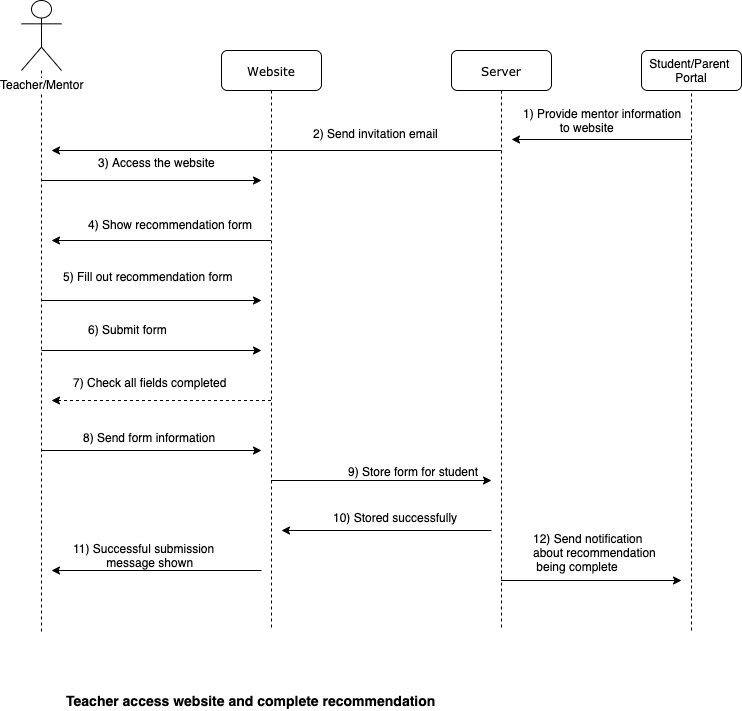

The diagram above was exported from draw.io. Its source (the exported page's mxGraphModel, read from the mxfile embedded in the PNG):
<mxGraphModel dx="932" dy="560" grid="1" gridSize="10" guides="1" tooltips="1" connect="1" arrows="1" fold="1" page="1" pageScale="1" pageWidth="1100" pageHeight="850" background="#ffffff" math="0" shadow="0">
  <root>
    <mxCell id="0" />
    <mxCell id="1" parent="0" />
    <mxCell id="7baba1c4bc27f4b0-2" value="Website" style="shape=umlLifeline;perimeter=lifelinePerimeter;whiteSpace=wrap;html=1;container=1;collapsible=0;recursiveResize=0;outlineConnect=0;rounded=1;shadow=0;comic=0;labelBackgroundColor=none;strokeColor=#000000;strokeWidth=1;fillColor=#FFFFFF;fontFamily=Verdana;fontSize=12;fontColor=#000000;align=center;" parent="1" vertex="1">
      <mxGeometry x="310" y="80" width="100" height="580" as="geometry" />
    </mxCell>
    <mxCell id="7baba1c4bc27f4b0-3" value="Server" style="shape=umlLifeline;perimeter=lifelinePerimeter;whiteSpace=wrap;html=1;container=1;collapsible=0;recursiveResize=0;outlineConnect=0;rounded=1;shadow=0;comic=0;labelBackgroundColor=none;strokeColor=#000000;strokeWidth=1;fillColor=#FFFFFF;fontFamily=Verdana;fontSize=12;fontColor=#000000;align=center;" parent="1" vertex="1">
      <mxGeometry x="540" y="80" width="100" height="580" as="geometry" />
    </mxCell>
    <mxCell id="5dqKi7QWMiBiS9B6OkgQ-7" style="edgeStyle=orthogonalEdgeStyle;rounded=0;orthogonalLoop=1;jettySize=auto;html=1;dashed=1;endArrow=none;endFill=0;" edge="1" parent="1" source="5dqKi7QWMiBiS9B6OkgQ-1">
      <mxGeometry relative="1" as="geometry">
        <mxPoint x="130" y="664" as="targetPoint" />
      </mxGeometry>
    </mxCell>
    <mxCell id="5dqKi7QWMiBiS9B6OkgQ-1" value="Teacher/Mentor&lt;br&gt;" style="shape=umlActor;verticalLabelPosition=bottom;labelBackgroundColor=#ffffff;verticalAlign=top;html=1;outlineConnect=0;" vertex="1" parent="1">
      <mxGeometry x="110" y="30" width="40" height="70" as="geometry" />
    </mxCell>
    <mxCell id="5dqKi7QWMiBiS9B6OkgQ-8" value="" style="endArrow=classic;html=1;" edge="1" parent="1">
      <mxGeometry width="50" height="50" relative="1" as="geometry">
        <mxPoint x="590" y="180" as="sourcePoint" />
        <mxPoint x="140" y="180" as="targetPoint" />
      </mxGeometry>
    </mxCell>
    <mxCell id="5dqKi7QWMiBiS9B6OkgQ-9" value="2) Send invitation email" style="text;html=1;resizable=0;points=[];autosize=1;align=left;verticalAlign=top;spacingTop=-4;" vertex="1" parent="1">
      <mxGeometry x="400" y="154" width="140" height="20" as="geometry" />
    </mxCell>
    <mxCell id="5dqKi7QWMiBiS9B6OkgQ-10" value="" style="endArrow=classic;html=1;" edge="1" parent="1">
      <mxGeometry width="50" height="50" relative="1" as="geometry">
        <mxPoint x="130" y="210" as="sourcePoint" />
        <mxPoint x="350" y="210" as="targetPoint" />
      </mxGeometry>
    </mxCell>
    <mxCell id="5dqKi7QWMiBiS9B6OkgQ-11" value="3) Access the website" style="text;html=1;resizable=0;points=[];autosize=1;align=left;verticalAlign=top;spacingTop=-4;" vertex="1" parent="1">
      <mxGeometry x="185" y="183" width="130" height="20" as="geometry" />
    </mxCell>
    <mxCell id="5dqKi7QWMiBiS9B6OkgQ-12" value="" style="endArrow=classic;html=1;" edge="1" parent="1" source="7baba1c4bc27f4b0-2">
      <mxGeometry width="50" height="50" relative="1" as="geometry">
        <mxPoint x="90" y="740" as="sourcePoint" />
        <mxPoint x="140" y="270" as="targetPoint" />
      </mxGeometry>
    </mxCell>
    <mxCell id="5dqKi7QWMiBiS9B6OkgQ-13" value="4) Show recommendation form" style="text;html=1;resizable=0;points=[];autosize=1;align=left;verticalAlign=top;spacingTop=-4;" vertex="1" parent="1">
      <mxGeometry x="175" y="245" width="180" height="20" as="geometry" />
    </mxCell>
    <mxCell id="5dqKi7QWMiBiS9B6OkgQ-14" value="" style="endArrow=classic;html=1;" edge="1" parent="1">
      <mxGeometry width="50" height="50" relative="1" as="geometry">
        <mxPoint x="130" y="330" as="sourcePoint" />
        <mxPoint x="350" y="330" as="targetPoint" />
      </mxGeometry>
    </mxCell>
    <mxCell id="5dqKi7QWMiBiS9B6OkgQ-15" value="5) Fill out recommendation form&amp;nbsp;" style="text;html=1;resizable=0;points=[];autosize=1;align=left;verticalAlign=top;spacingTop=-4;" vertex="1" parent="1">
      <mxGeometry x="150" y="297" width="190" height="20" as="geometry" />
    </mxCell>
    <mxCell id="5dqKi7QWMiBiS9B6OkgQ-16" value="" style="endArrow=classic;html=1;" edge="1" parent="1">
      <mxGeometry width="50" height="50" relative="1" as="geometry">
        <mxPoint x="130" y="380" as="sourcePoint" />
        <mxPoint x="350" y="380" as="targetPoint" />
      </mxGeometry>
    </mxCell>
    <mxCell id="5dqKi7QWMiBiS9B6OkgQ-17" value="6) Submit form" style="text;html=1;resizable=0;points=[];autosize=1;align=left;verticalAlign=top;spacingTop=-4;" vertex="1" parent="1">
      <mxGeometry x="175" y="350" width="90" height="20" as="geometry" />
    </mxCell>
    <mxCell id="5dqKi7QWMiBiS9B6OkgQ-18" value="" style="endArrow=classic;html=1;dashed=1;" edge="1" parent="1" source="7baba1c4bc27f4b0-2">
      <mxGeometry width="50" height="50" relative="1" as="geometry">
        <mxPoint x="350" y="430" as="sourcePoint" />
        <mxPoint x="140" y="430" as="targetPoint" />
        <Array as="points" />
      </mxGeometry>
    </mxCell>
    <mxCell id="5dqKi7QWMiBiS9B6OkgQ-19" value="7) Check all fields completed" style="text;html=1;resizable=0;points=[];autosize=1;align=left;verticalAlign=top;spacingTop=-4;" vertex="1" parent="1">
      <mxGeometry x="160" y="403" width="170" height="20" as="geometry" />
    </mxCell>
    <mxCell id="5dqKi7QWMiBiS9B6OkgQ-20" value="" style="endArrow=classic;html=1;" edge="1" parent="1">
      <mxGeometry width="50" height="50" relative="1" as="geometry">
        <mxPoint x="130" y="480" as="sourcePoint" />
        <mxPoint x="350" y="480" as="targetPoint" />
      </mxGeometry>
    </mxCell>
    <mxCell id="5dqKi7QWMiBiS9B6OkgQ-21" value="8) Send form information" style="text;html=1;resizable=0;points=[];autosize=1;align=left;verticalAlign=top;spacingTop=-4;" vertex="1" parent="1">
      <mxGeometry x="170" y="458" width="150" height="20" as="geometry" />
    </mxCell>
    <mxCell id="5dqKi7QWMiBiS9B6OkgQ-22" value="" style="endArrow=classic;html=1;" edge="1" parent="1" source="7baba1c4bc27f4b0-2">
      <mxGeometry width="50" height="50" relative="1" as="geometry">
        <mxPoint x="90" y="740" as="sourcePoint" />
        <mxPoint x="580" y="510" as="targetPoint" />
      </mxGeometry>
    </mxCell>
    <mxCell id="5dqKi7QWMiBiS9B6OkgQ-23" value="9) Store form for student" style="text;html=1;resizable=0;points=[];autosize=1;align=left;verticalAlign=top;spacingTop=-4;" vertex="1" parent="1">
      <mxGeometry x="435" y="492" width="150" height="20" as="geometry" />
    </mxCell>
    <mxCell id="5dqKi7QWMiBiS9B6OkgQ-24" value="" style="endArrow=classic;html=1;" edge="1" parent="1">
      <mxGeometry width="50" height="50" relative="1" as="geometry">
        <mxPoint x="580" y="560" as="sourcePoint" />
        <mxPoint x="370" y="560" as="targetPoint" />
      </mxGeometry>
    </mxCell>
    <mxCell id="5dqKi7QWMiBiS9B6OkgQ-25" value="10) Stored successfully&amp;nbsp;" style="text;html=1;resizable=0;points=[];autosize=1;align=left;verticalAlign=top;spacingTop=-4;" vertex="1" parent="1">
      <mxGeometry x="420" y="538" width="140" height="20" as="geometry" />
    </mxCell>
    <mxCell id="5dqKi7QWMiBiS9B6OkgQ-26" value="" style="endArrow=classic;html=1;" edge="1" parent="1">
      <mxGeometry width="50" height="50" relative="1" as="geometry">
        <mxPoint x="350" y="600" as="sourcePoint" />
        <mxPoint x="140" y="600" as="targetPoint" />
      </mxGeometry>
    </mxCell>
    <mxCell id="5dqKi7QWMiBiS9B6OkgQ-27" value="11) Successful submission&lt;br&gt;&amp;nbsp; &amp;nbsp; &amp;nbsp; &amp;nbsp; &amp;nbsp; message shown" style="text;html=1;resizable=0;points=[];autosize=1;align=left;verticalAlign=top;spacingTop=-4;" vertex="1" parent="1">
      <mxGeometry x="160" y="569" width="160" height="30" as="geometry" />
    </mxCell>
    <mxCell id="5dqKi7QWMiBiS9B6OkgQ-33" value="" style="endArrow=none;dashed=1;html=1;" edge="1" parent="1">
      <mxGeometry width="50" height="50" relative="1" as="geometry">
        <mxPoint x="780" y="660" as="sourcePoint" />
        <mxPoint x="780" y="100" as="targetPoint" />
      </mxGeometry>
    </mxCell>
    <mxCell id="5dqKi7QWMiBiS9B6OkgQ-34" value="" style="endArrow=classic;html=1;" edge="1" parent="1">
      <mxGeometry width="50" height="50" relative="1" as="geometry">
        <mxPoint x="780" y="169" as="sourcePoint" />
        <mxPoint x="600" y="169" as="targetPoint" />
      </mxGeometry>
    </mxCell>
    <mxCell id="5dqKi7QWMiBiS9B6OkgQ-35" value="1) Provide mentor information&lt;br&gt;&amp;nbsp; &amp;nbsp; &amp;nbsp; &amp;nbsp; &amp;nbsp; &amp;nbsp;to website" style="text;html=1;resizable=0;points=[];autosize=1;align=left;verticalAlign=top;spacingTop=-4;" vertex="1" parent="1">
      <mxGeometry x="610" y="134" width="170" height="30" as="geometry" />
    </mxCell>
    <mxCell id="5dqKi7QWMiBiS9B6OkgQ-36" value="" style="endArrow=classic;html=1;" edge="1" parent="1" source="7baba1c4bc27f4b0-3">
      <mxGeometry width="50" height="50" relative="1" as="geometry">
        <mxPoint x="90" y="740" as="sourcePoint" />
        <mxPoint x="770" y="610" as="targetPoint" />
      </mxGeometry>
    </mxCell>
    <mxCell id="5dqKi7QWMiBiS9B6OkgQ-37" value="12) Send notification&lt;br&gt;about recommendation&lt;br&gt;&amp;nbsp;being complete" style="text;html=1;resizable=0;points=[];autosize=1;align=left;verticalAlign=top;spacingTop=-4;" vertex="1" parent="1">
      <mxGeometry x="620" y="559" width="140" height="40" as="geometry" />
    </mxCell>
    <mxCell id="5dqKi7QWMiBiS9B6OkgQ-38" value="Student/Parent&amp;nbsp;&lt;br&gt;Portal" style="rounded=1;whiteSpace=wrap;html=1;" vertex="1" parent="1">
      <mxGeometry x="730" y="80" width="100" height="40" as="geometry" />
    </mxCell>
    <mxCell id="5dqKi7QWMiBiS9B6OkgQ-39" value="&lt;b&gt;&lt;font style=&quot;font-size: 14px&quot;&gt;Teacher access website and complete recommendation&lt;/font&gt;&lt;/b&gt;&amp;nbsp;" style="text;html=1;resizable=0;points=[];autosize=1;align=left;verticalAlign=top;spacingTop=-4;" vertex="1" parent="1">
      <mxGeometry x="153" y="720" width="390" height="20" as="geometry" />
    </mxCell>
  </root>
</mxGraphModel>